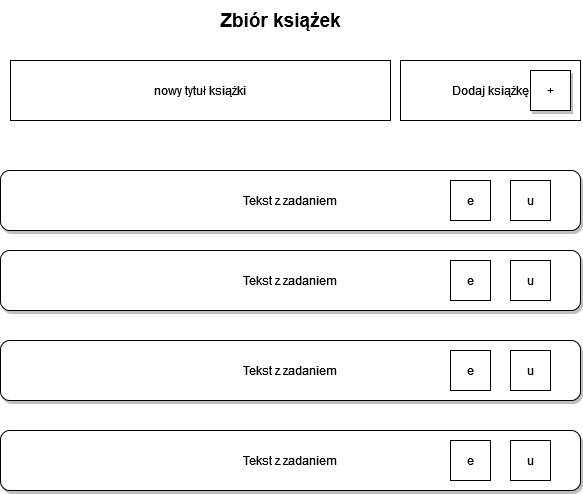

The diagram above was exported from draw.io. Its source (the exported page's mxGraphModel, read from the mxfile embedded in the PNG):
<mxGraphModel dx="1114" dy="602" grid="1" gridSize="10" guides="1" tooltips="1" connect="1" arrows="1" fold="1" page="1" pageScale="1" pageWidth="827" pageHeight="1169" math="0" shadow="0">
  <root>
    <mxCell id="0" />
    <mxCell id="1" parent="0" />
    <mxCell id="s5JYqEIefEVOErx1iQHR-1" value="Tekst z zadaniem" style="rounded=1;whiteSpace=wrap;html=1;shadow=1;" vertex="1" parent="1">
      <mxGeometry x="90" y="180" width="580" height="60" as="geometry" />
    </mxCell>
    <mxCell id="s5JYqEIefEVOErx1iQHR-2" value="e" style="rounded=0;whiteSpace=wrap;html=1;" vertex="1" parent="1">
      <mxGeometry x="540" y="190" width="40" height="40" as="geometry" />
    </mxCell>
    <mxCell id="s5JYqEIefEVOErx1iQHR-3" value="u" style="rounded=0;whiteSpace=wrap;html=1;" vertex="1" parent="1">
      <mxGeometry x="600" y="190" width="40" height="40" as="geometry" />
    </mxCell>
    <mxCell id="s5JYqEIefEVOErx1iQHR-16" value="Tekst z zadaniem" style="rounded=1;whiteSpace=wrap;html=1;shadow=1;" vertex="1" parent="1">
      <mxGeometry x="90" y="260" width="580" height="60" as="geometry" />
    </mxCell>
    <mxCell id="s5JYqEIefEVOErx1iQHR-17" value="e" style="rounded=0;whiteSpace=wrap;html=1;" vertex="1" parent="1">
      <mxGeometry x="540" y="270" width="40" height="40" as="geometry" />
    </mxCell>
    <mxCell id="s5JYqEIefEVOErx1iQHR-18" value="u" style="rounded=0;whiteSpace=wrap;html=1;" vertex="1" parent="1">
      <mxGeometry x="600" y="270" width="40" height="40" as="geometry" />
    </mxCell>
    <mxCell id="s5JYqEIefEVOErx1iQHR-19" value="Tekst z zadaniem" style="rounded=1;whiteSpace=wrap;html=1;shadow=1;" vertex="1" parent="1">
      <mxGeometry x="90" y="350" width="580" height="60" as="geometry" />
    </mxCell>
    <mxCell id="s5JYqEIefEVOErx1iQHR-20" value="e" style="rounded=0;whiteSpace=wrap;html=1;" vertex="1" parent="1">
      <mxGeometry x="540" y="360" width="40" height="40" as="geometry" />
    </mxCell>
    <mxCell id="s5JYqEIefEVOErx1iQHR-21" value="u" style="rounded=0;whiteSpace=wrap;html=1;" vertex="1" parent="1">
      <mxGeometry x="600" y="360" width="40" height="40" as="geometry" />
    </mxCell>
    <mxCell id="s5JYqEIefEVOErx1iQHR-22" value="Tekst z zadaniem" style="rounded=1;whiteSpace=wrap;html=1;shadow=1;" vertex="1" parent="1">
      <mxGeometry x="90" y="440" width="580" height="60" as="geometry" />
    </mxCell>
    <mxCell id="s5JYqEIefEVOErx1iQHR-23" value="e" style="rounded=0;whiteSpace=wrap;html=1;" vertex="1" parent="1">
      <mxGeometry x="540" y="450" width="40" height="40" as="geometry" />
    </mxCell>
    <mxCell id="s5JYqEIefEVOErx1iQHR-24" value="u" style="rounded=0;whiteSpace=wrap;html=1;" vertex="1" parent="1">
      <mxGeometry x="600" y="450" width="40" height="40" as="geometry" />
    </mxCell>
    <mxCell id="s5JYqEIefEVOErx1iQHR-25" value="nowy tytuł książki" style="rounded=0;whiteSpace=wrap;html=1;shadow=0;" vertex="1" parent="1">
      <mxGeometry x="100" y="70" width="380" height="60" as="geometry" />
    </mxCell>
    <mxCell id="s5JYqEIefEVOErx1iQHR-26" value="Dodaj książkę" style="rounded=0;whiteSpace=wrap;html=1;shadow=0;" vertex="1" parent="1">
      <mxGeometry x="490" y="70" width="180" height="60" as="geometry" />
    </mxCell>
    <mxCell id="s5JYqEIefEVOErx1iQHR-27" value="+" style="whiteSpace=wrap;html=1;aspect=fixed;shadow=1;" vertex="1" parent="1">
      <mxGeometry x="620" y="80" width="40" height="40" as="geometry" />
    </mxCell>
    <mxCell id="s5JYqEIefEVOErx1iQHR-28" value="Zbiór książek" style="text;html=1;align=center;verticalAlign=middle;resizable=0;points=[];autosize=1;strokeColor=none;fillColor=none;fontStyle=1;fontSize=19;" vertex="1" parent="1">
      <mxGeometry x="300" y="10" width="140" height="40" as="geometry" />
    </mxCell>
  </root>
</mxGraphModel>